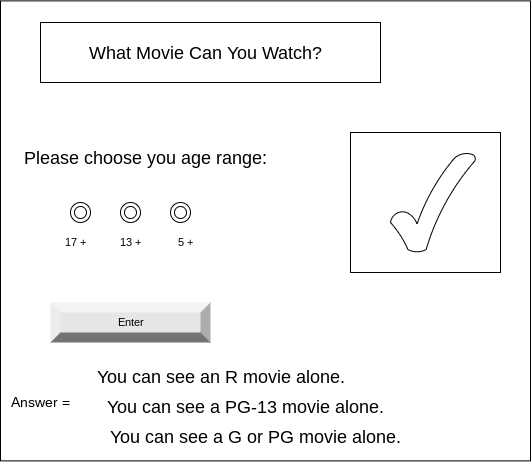

The diagram above was exported from draw.io. Its source (the exported page's mxGraphModel, read from the mxfile embedded in the PNG):
<mxGraphModel dx="594" dy="561" grid="1" gridSize="10" guides="1" tooltips="1" connect="1" arrows="1" fold="1" page="1" pageScale="1" pageWidth="827" pageHeight="1169" math="0" shadow="0">
  <root>
    <mxCell id="0" />
    <mxCell id="1" parent="0" />
    <mxCell id="2" value="" style="verticalLabelPosition=bottom;verticalAlign=top;html=1;shape=mxgraph.basic.rect;fillColor2=none;strokeWidth=1;size=20;indent=5;" parent="1" vertex="1">
      <mxGeometry x="80" y="18.380000000000003" width="530" height="460" as="geometry" />
    </mxCell>
    <mxCell id="3" value="" style="verticalLabelPosition=bottom;verticalAlign=top;html=1;shape=mxgraph.basic.rect;fillColor2=none;strokeWidth=1;size=20;indent=5;" parent="1" vertex="1">
      <mxGeometry x="120" y="40" width="340" height="60" as="geometry" />
    </mxCell>
    <mxCell id="4" value="&lt;font style=&quot;font-size: 18px&quot;&gt;What Movie Can You Watch?&lt;/font&gt;" style="text;html=1;resizable=0;autosize=1;align=center;verticalAlign=middle;points=[];fillColor=none;strokeColor=none;rounded=0;" parent="1" vertex="1">
      <mxGeometry x="160" y="60" width="250" height="20" as="geometry" />
    </mxCell>
    <mxCell id="10" value="Please choose you age range:" style="text;html=1;resizable=0;autosize=1;align=center;verticalAlign=middle;points=[];fillColor=none;strokeColor=none;rounded=0;fontSize=18;" parent="1" vertex="1">
      <mxGeometry x="95" y="160" width="260" height="30" as="geometry" />
    </mxCell>
    <mxCell id="15" value="You can see an R movie alone.&lt;br&gt;&amp;nbsp;" style="text;html=1;align=center;verticalAlign=middle;resizable=0;points=[];autosize=1;strokeColor=none;fillColor=none;fontSize=18;" parent="1" vertex="1">
      <mxGeometry x="170" y="380" width="260" height="50" as="geometry" />
    </mxCell>
    <mxCell id="17" value="" style="ellipse;shape=doubleEllipse;whiteSpace=wrap;html=1;aspect=fixed;" vertex="1" parent="1">
      <mxGeometry x="150" y="220" width="20" height="20" as="geometry" />
    </mxCell>
    <mxCell id="18" value="" style="ellipse;shape=doubleEllipse;whiteSpace=wrap;html=1;aspect=fixed;" vertex="1" parent="1">
      <mxGeometry x="200" y="220" width="20" height="20" as="geometry" />
    </mxCell>
    <mxCell id="19" value="" style="ellipse;shape=doubleEllipse;whiteSpace=wrap;html=1;aspect=fixed;" vertex="1" parent="1">
      <mxGeometry x="250" y="220" width="20" height="20" as="geometry" />
    </mxCell>
    <mxCell id="20" value="&lt;font style=&quot;font-size: 11px&quot;&gt;17 +&lt;/font&gt;" style="text;html=1;resizable=0;autosize=1;align=center;verticalAlign=middle;points=[];fillColor=none;strokeColor=none;rounded=0;" vertex="1" parent="1">
      <mxGeometry x="135" y="250" width="40" height="20" as="geometry" />
    </mxCell>
    <mxCell id="21" value="&lt;font style=&quot;font-size: 11px&quot;&gt;13 +&lt;/font&gt;" style="text;html=1;resizable=0;autosize=1;align=center;verticalAlign=middle;points=[];fillColor=none;strokeColor=none;rounded=0;" vertex="1" parent="1">
      <mxGeometry x="190" y="250" width="40" height="20" as="geometry" />
    </mxCell>
    <mxCell id="23" value="&lt;font style=&quot;font-size: 11px&quot;&gt;5 +&lt;/font&gt;" style="text;html=1;resizable=0;autosize=1;align=center;verticalAlign=middle;points=[];fillColor=none;strokeColor=none;rounded=0;" vertex="1" parent="1">
      <mxGeometry x="250" y="250" width="30" height="20" as="geometry" />
    </mxCell>
    <mxCell id="24" value="Enter" style="labelPosition=center;verticalLabelPosition=middle;align=center;html=1;shape=mxgraph.basic.shaded_button;dx=10;fillColor=#E6E6E6;strokeColor=none;fontSize=11;" vertex="1" parent="1">
      <mxGeometry x="130" y="320" width="160" height="40" as="geometry" />
    </mxCell>
    <mxCell id="25" value="You can see a PG-13 movie alone.&lt;br&gt;&amp;nbsp;" style="text;html=1;align=center;verticalAlign=middle;resizable=0;points=[];autosize=1;strokeColor=none;fillColor=none;fontSize=18;" vertex="1" parent="1">
      <mxGeometry x="180" y="410" width="290" height="50" as="geometry" />
    </mxCell>
    <mxCell id="26" value="You can see a G or PG movie alone.&lt;br&gt;&amp;nbsp;" style="text;html=1;align=center;verticalAlign=middle;resizable=0;points=[];autosize=1;strokeColor=none;fillColor=none;fontSize=18;" vertex="1" parent="1">
      <mxGeometry x="180" y="440" width="310" height="50" as="geometry" />
    </mxCell>
    <mxCell id="27" value="&lt;font style=&quot;font-size: 14px&quot;&gt;Answer =&lt;/font&gt;" style="text;html=1;resizable=0;autosize=1;align=center;verticalAlign=middle;points=[];fillColor=none;strokeColor=none;rounded=0;fontSize=11;" vertex="1" parent="1">
      <mxGeometry x="85" y="410" width="70" height="20" as="geometry" />
    </mxCell>
    <mxCell id="34" value="" style="verticalLabelPosition=bottom;verticalAlign=top;html=1;shape=mxgraph.basic.rect;fillColor2=none;strokeWidth=1;size=20;indent=5;fontSize=14;" vertex="1" parent="1">
      <mxGeometry x="430" y="150" width="150" height="140" as="geometry" />
    </mxCell>
    <mxCell id="35" value="" style="verticalLabelPosition=bottom;verticalAlign=top;html=1;shape=mxgraph.basic.tick;fontSize=14;" vertex="1" parent="1">
      <mxGeometry x="470" y="170" width="85" height="100" as="geometry" />
    </mxCell>
  </root>
</mxGraphModel>